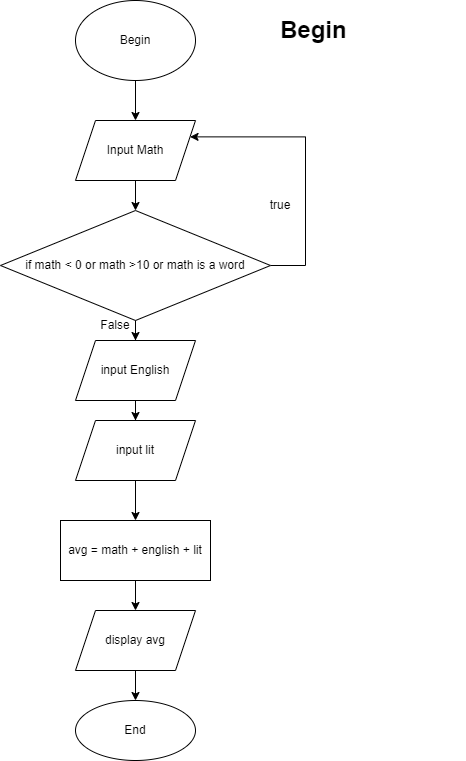

The diagram above was exported from draw.io. Its source (the exported page's mxGraphModel, read from the mxfile embedded in the PNG):
<mxGraphModel dx="1278" dy="1705" grid="1" gridSize="10" guides="1" tooltips="1" connect="1" arrows="1" fold="1" page="1" pageScale="1" pageWidth="850" pageHeight="1100" math="0" shadow="0">
  <root>
    <mxCell id="0" />
    <mxCell id="1" parent="0" />
    <mxCell id="pPW8MlxAHa3ZRN9MwZh4-3" style="edgeStyle=orthogonalEdgeStyle;rounded=0;orthogonalLoop=1;jettySize=auto;html=1;" edge="1" parent="1" source="pPW8MlxAHa3ZRN9MwZh4-1" target="pPW8MlxAHa3ZRN9MwZh4-2">
      <mxGeometry relative="1" as="geometry" />
    </mxCell>
    <mxCell id="pPW8MlxAHa3ZRN9MwZh4-1" value="Begin" style="ellipse;whiteSpace=wrap;html=1;" vertex="1" parent="1">
      <mxGeometry x="220" y="-120" width="120" height="80" as="geometry" />
    </mxCell>
    <mxCell id="pPW8MlxAHa3ZRN9MwZh4-15" value="" style="edgeStyle=orthogonalEdgeStyle;rounded=0;orthogonalLoop=1;jettySize=auto;html=1;" edge="1" parent="1" source="pPW8MlxAHa3ZRN9MwZh4-2" target="pPW8MlxAHa3ZRN9MwZh4-14">
      <mxGeometry relative="1" as="geometry" />
    </mxCell>
    <mxCell id="pPW8MlxAHa3ZRN9MwZh4-2" value="Input Math" style="shape=parallelogram;perimeter=parallelogramPerimeter;whiteSpace=wrap;html=1;fixedSize=1;" vertex="1" parent="1">
      <mxGeometry x="220" width="120" height="60" as="geometry" />
    </mxCell>
    <mxCell id="pPW8MlxAHa3ZRN9MwZh4-7" value="" style="edgeStyle=orthogonalEdgeStyle;rounded=0;orthogonalLoop=1;jettySize=auto;html=1;" edge="1" parent="1" source="pPW8MlxAHa3ZRN9MwZh4-4" target="pPW8MlxAHa3ZRN9MwZh4-6">
      <mxGeometry relative="1" as="geometry" />
    </mxCell>
    <mxCell id="pPW8MlxAHa3ZRN9MwZh4-4" value="input English" style="shape=parallelogram;perimeter=parallelogramPerimeter;whiteSpace=wrap;html=1;fixedSize=1;" vertex="1" parent="1">
      <mxGeometry x="220" y="220" width="120" height="60" as="geometry" />
    </mxCell>
    <mxCell id="pPW8MlxAHa3ZRN9MwZh4-9" value="" style="edgeStyle=orthogonalEdgeStyle;rounded=0;orthogonalLoop=1;jettySize=auto;html=1;" edge="1" parent="1" source="pPW8MlxAHa3ZRN9MwZh4-6" target="pPW8MlxAHa3ZRN9MwZh4-8">
      <mxGeometry relative="1" as="geometry" />
    </mxCell>
    <mxCell id="pPW8MlxAHa3ZRN9MwZh4-6" value="input lit" style="shape=parallelogram;perimeter=parallelogramPerimeter;whiteSpace=wrap;html=1;fixedSize=1;" vertex="1" parent="1">
      <mxGeometry x="220" y="300" width="120" height="60" as="geometry" />
    </mxCell>
    <mxCell id="pPW8MlxAHa3ZRN9MwZh4-11" value="" style="edgeStyle=orthogonalEdgeStyle;rounded=0;orthogonalLoop=1;jettySize=auto;html=1;" edge="1" parent="1" source="pPW8MlxAHa3ZRN9MwZh4-8" target="pPW8MlxAHa3ZRN9MwZh4-10">
      <mxGeometry relative="1" as="geometry" />
    </mxCell>
    <mxCell id="pPW8MlxAHa3ZRN9MwZh4-8" value="avg = math + english + lit" style="whiteSpace=wrap;html=1;" vertex="1" parent="1">
      <mxGeometry x="205" y="400" width="150" height="60" as="geometry" />
    </mxCell>
    <mxCell id="pPW8MlxAHa3ZRN9MwZh4-13" value="" style="edgeStyle=orthogonalEdgeStyle;rounded=0;orthogonalLoop=1;jettySize=auto;html=1;" edge="1" parent="1" source="pPW8MlxAHa3ZRN9MwZh4-10" target="pPW8MlxAHa3ZRN9MwZh4-12">
      <mxGeometry relative="1" as="geometry" />
    </mxCell>
    <mxCell id="pPW8MlxAHa3ZRN9MwZh4-10" value="display avg" style="shape=parallelogram;perimeter=parallelogramPerimeter;whiteSpace=wrap;html=1;fixedSize=1;" vertex="1" parent="1">
      <mxGeometry x="220" y="490" width="120" height="60" as="geometry" />
    </mxCell>
    <mxCell id="pPW8MlxAHa3ZRN9MwZh4-12" value="End" style="ellipse;whiteSpace=wrap;html=1;" vertex="1" parent="1">
      <mxGeometry x="220" y="580" width="120" height="60" as="geometry" />
    </mxCell>
    <mxCell id="pPW8MlxAHa3ZRN9MwZh4-17" style="edgeStyle=orthogonalEdgeStyle;rounded=0;orthogonalLoop=1;jettySize=auto;html=1;" edge="1" parent="1" source="pPW8MlxAHa3ZRN9MwZh4-14" target="pPW8MlxAHa3ZRN9MwZh4-4">
      <mxGeometry relative="1" as="geometry" />
    </mxCell>
    <mxCell id="pPW8MlxAHa3ZRN9MwZh4-20" style="edgeStyle=orthogonalEdgeStyle;rounded=0;orthogonalLoop=1;jettySize=auto;html=1;entryX=1;entryY=0.25;entryDx=0;entryDy=0;" edge="1" parent="1" source="pPW8MlxAHa3ZRN9MwZh4-14" target="pPW8MlxAHa3ZRN9MwZh4-2">
      <mxGeometry relative="1" as="geometry">
        <Array as="points">
          <mxPoint x="450" y="145" />
          <mxPoint x="450" y="16" />
        </Array>
      </mxGeometry>
    </mxCell>
    <mxCell id="pPW8MlxAHa3ZRN9MwZh4-14" value="if math &amp;lt; 0 or math &amp;gt;10 or math is a word" style="rhombus;whiteSpace=wrap;html=1;" vertex="1" parent="1">
      <mxGeometry x="145" y="90" width="270" height="110" as="geometry" />
    </mxCell>
    <mxCell id="pPW8MlxAHa3ZRN9MwZh4-18" value="False" style="text;html=1;strokeColor=none;fillColor=none;align=center;verticalAlign=middle;whiteSpace=wrap;rounded=0;" vertex="1" parent="1">
      <mxGeometry x="230" y="190" width="60" height="30" as="geometry" />
    </mxCell>
    <mxCell id="pPW8MlxAHa3ZRN9MwZh4-25" value="true" style="text;html=1;strokeColor=none;fillColor=none;align=center;verticalAlign=middle;whiteSpace=wrap;rounded=0;" vertex="1" parent="1">
      <mxGeometry x="395" y="70" width="60" height="30" as="geometry" />
    </mxCell>
    <mxCell id="pPW8MlxAHa3ZRN9MwZh4-26" value="&lt;h1&gt;Begin&lt;/h1&gt;&lt;div&gt;&lt;br&gt;&lt;/div&gt;" style="text;html=1;strokeColor=none;fillColor=none;spacing=5;spacingTop=-20;whiteSpace=wrap;overflow=hidden;rounded=0;" vertex="1" parent="1">
      <mxGeometry x="420" y="-110" width="190" height="120" as="geometry" />
    </mxCell>
  </root>
</mxGraphModel>